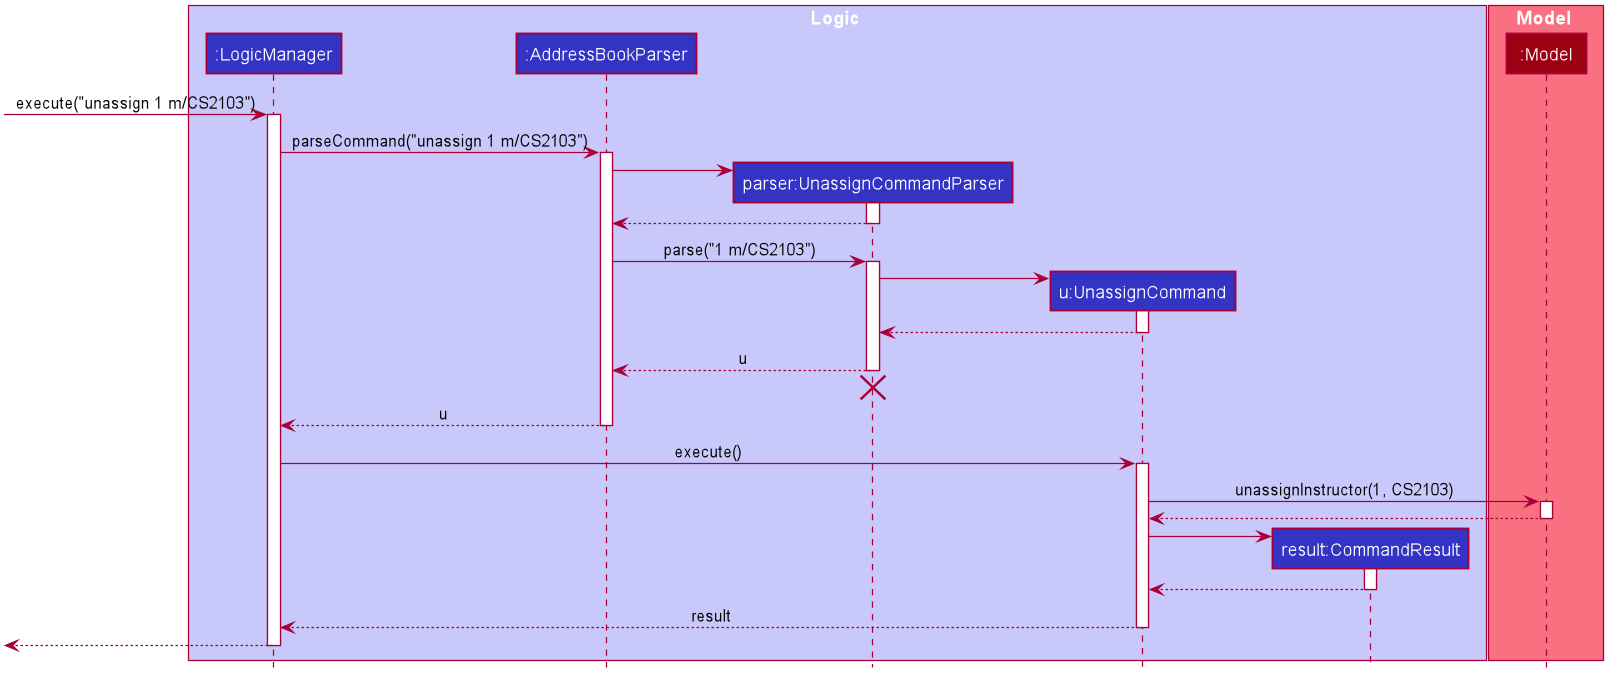

The diagram above was rendered by PlantUML. Its source (embedded in the PNG):
@startuml








skinparam BackgroundColor #FFFFFFF

skinparam Shadowing false

skinparam Class {
    FontColor #FFFFFF
    BorderThickness 1
    BorderColor #FFFFFF
    StereotypeFontColor #FFFFFF
    FontName Arial
}

skinparam Actor {
    BorderColor #000000
    Color #000000
    FontName Arial
}

skinparam Sequence {
    MessageAlign center
    BoxFontSize 15
    BoxPadding 0
    BoxFontColor #FFFFFF
    FontName Arial
}

skinparam Participant {
    FontColor #FFFFFFF
    Padding 20
}

skinparam MinClassWidth 50
skinparam ParticipantPadding 10
skinparam Shadowing false
skinparam DefaultTextAlignment center
skinparam packageStyle Rectangle

hide footbox
hide members
hide circle

box Logic #C8C8FA
participant ":LogicManager" as LogicManager #3333C4
participant ":AddressBookParser" as AddressBookParser #3333C4
participant "parser:UnassignCommandParser" as UnassignCommandParser #3333C4
participant "u:UnassignCommand" as UnassignCommand #3333C4
participant "result:CommandResult" as CommandResult #3333C4
end box

box Model #F97181
participant ":Model" as Model #9D0012
end box

[-> LogicManager : execute("unassign 1 m/CS2103")
activate LogicManager

LogicManager -> AddressBookParser : parseCommand("unassign 1 m/CS2103")
activate AddressBookParser

create UnassignCommandParser
AddressBookParser -> UnassignCommandParser
activate UnassignCommandParser

UnassignCommandParser --> AddressBookParser
deactivate UnassignCommandParser

AddressBookParser -> UnassignCommandParser : parse("1 m/CS2103")
activate UnassignCommandParser


create UnassignCommand

UnassignCommandParser -> UnassignCommand
activate UnassignCommand

UnassignCommand  --> UnassignCommandParser
deactivate UnassignCommand

UnassignCommandParser --> AddressBookParser : u
deactivate UnassignCommandParser
UnassignCommandParser -[hidden]-> AddressBookParser
destroy UnassignCommandParser

AddressBookParser --> LogicManager : u
deactivate AddressBookParser

LogicManager -> UnassignCommand  : execute()
activate UnassignCommand

UnassignCommand  -> Model : unassignInstructor(1, CS2103)

activate Model

Model --> UnassignCommand

deactivate Model

create CommandResult
UnassignCommand  -> CommandResult
activate CommandResult

CommandResult --> UnassignCommand
deactivate CommandResult

UnassignCommand  --> LogicManager : result
deactivate UnassignCommand

[<--LogicManager
deactivate LogicManager
@enduml